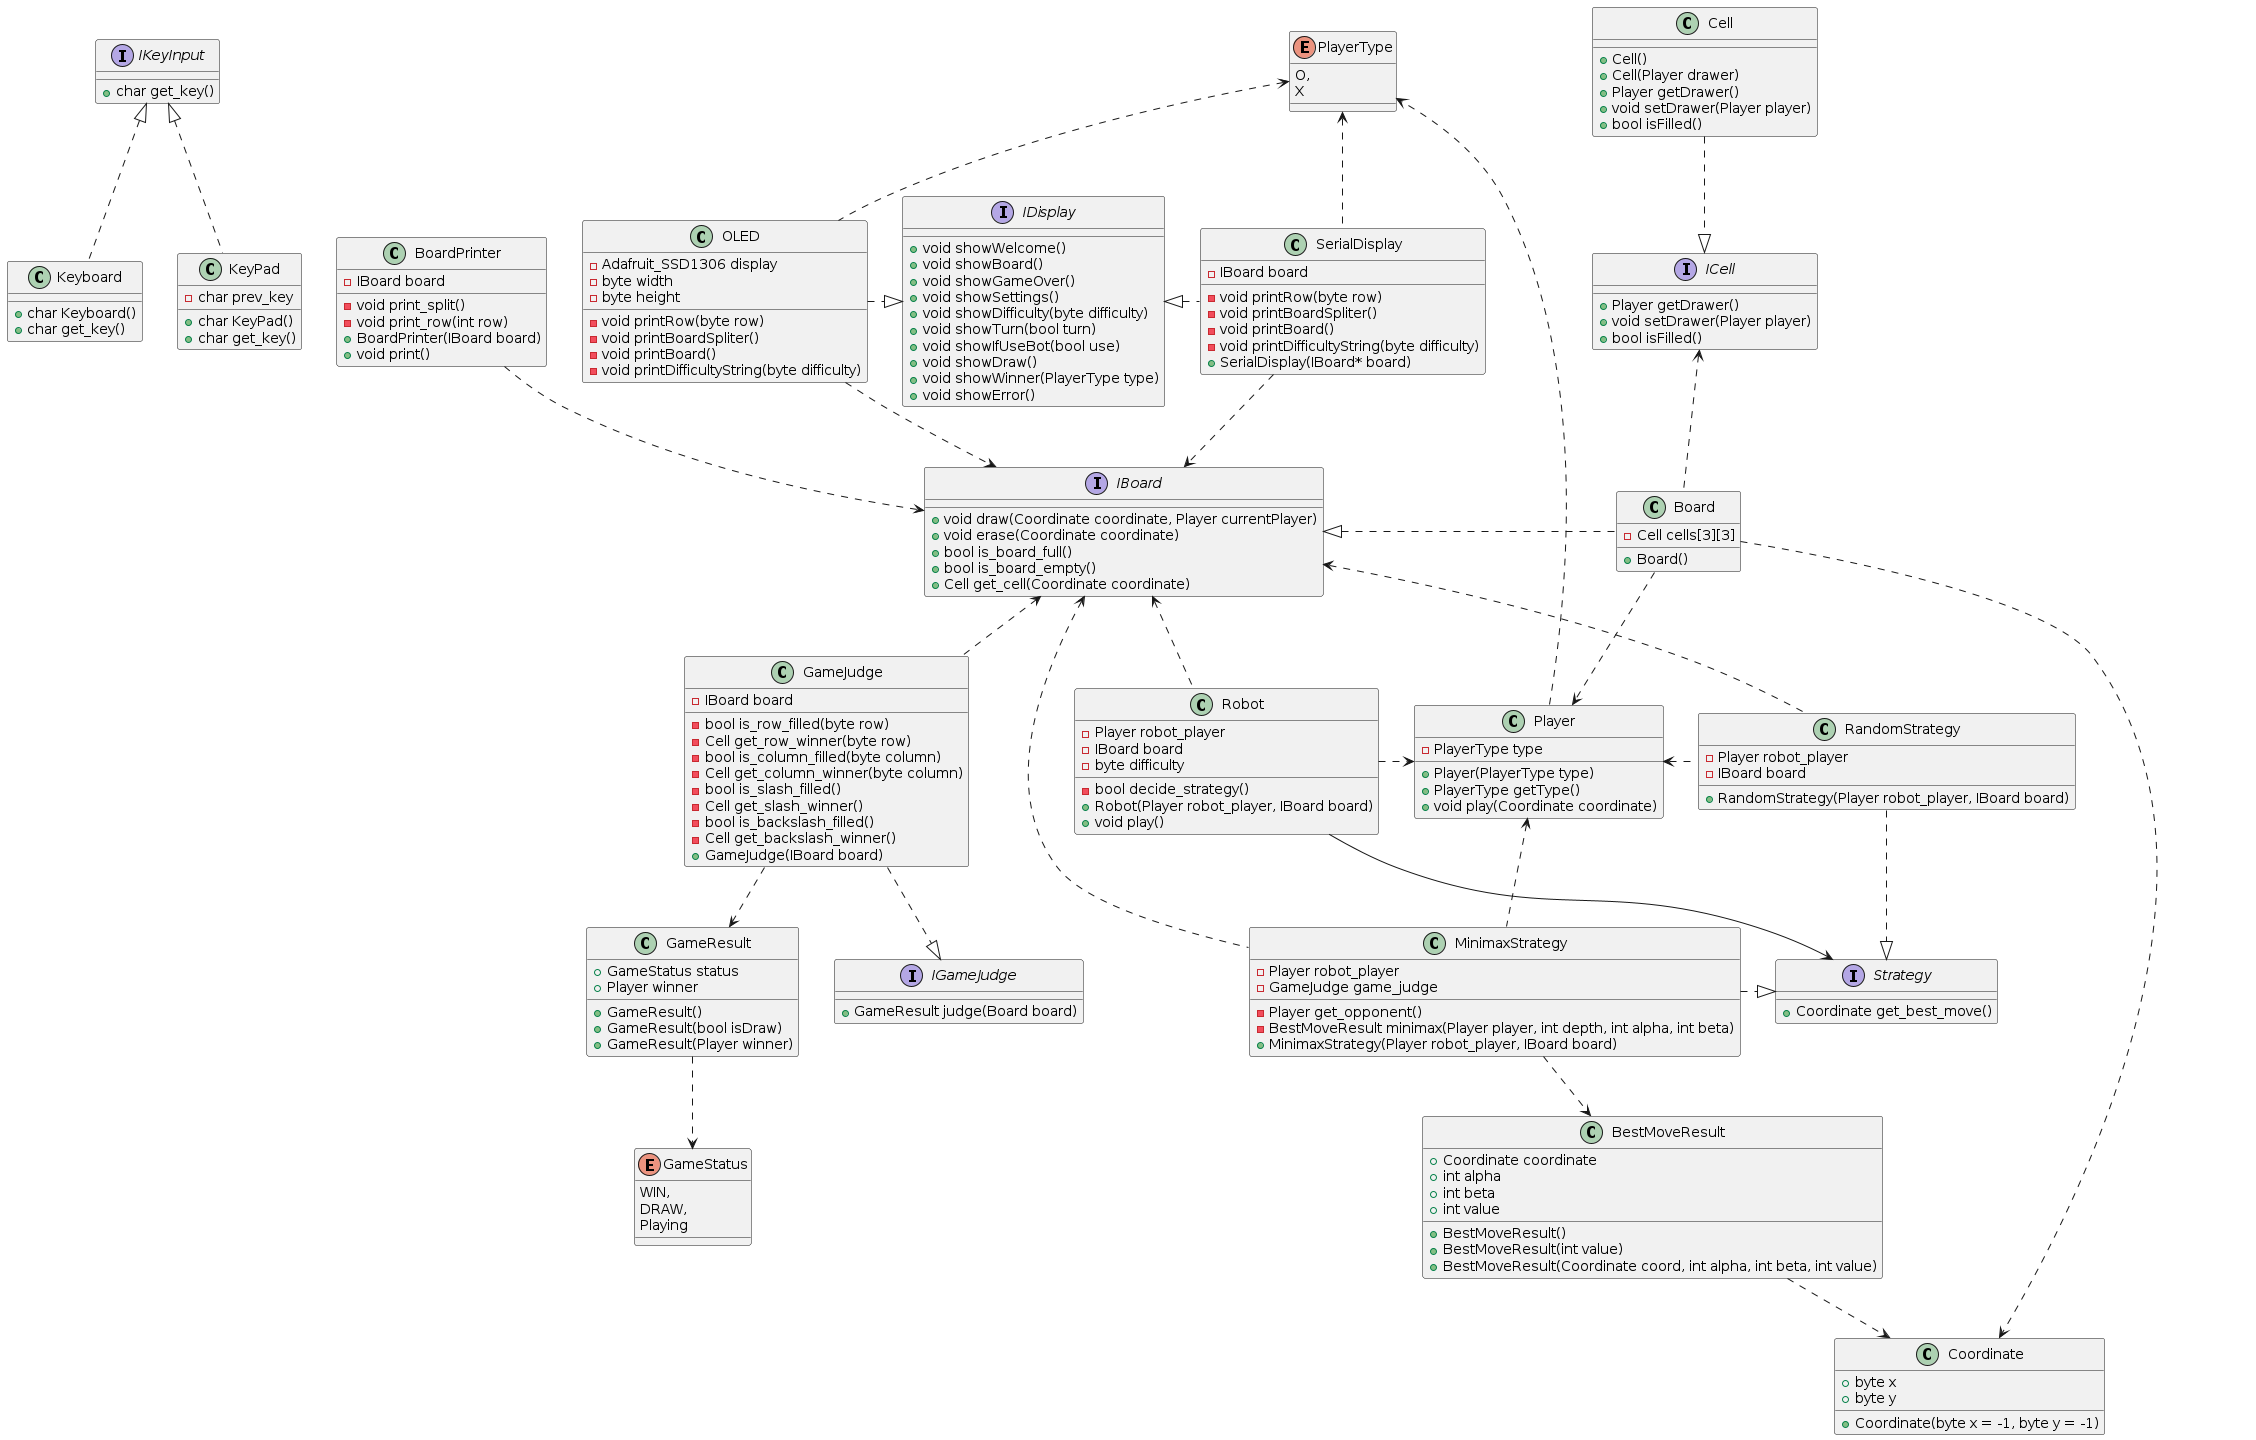

The diagram above was rendered by PlantUML. Its source (embedded in the PNG):
@startuml

interface ICell {
	+Player getDrawer()
	+void setDrawer(Player player)
	+bool isFilled()
}

class Cell {
	+Cell()
	+Cell(Player drawer)
	+Player getDrawer()
	+void setDrawer(Player player)
	+bool isFilled()
}

interface IBoard {
	+void draw(Coordinate coordinate, Player currentPlayer)
	+void erase(Coordinate coordinate)
	+bool is_board_full()
	+bool is_board_empty()
	+Cell get_cell(Coordinate coordinate)
}

class Board {
	-Cell cells[3][3]
	+Board()
}

class BoardPrinter {
	-IBoard board
	-void print_split()
	-void print_row(int row)
	+BoardPrinter(IBoard board)
	+void print()
}

enum GameStatus {
	WIN,
	DRAW,
	Playing
}

class GameResult {
	+GameStatus status
	+Player winner
	+GameResult()
	+GameResult(bool isDraw)
	+GameResult(Player winner)
}

interface IGameJudge {
	+GameResult judge(Board board)
}

class GameJudge {
	-IBoard board
	-bool is_row_filled(byte row)
	-Cell get_row_winner(byte row)
	-bool is_column_filled(byte column)
	-Cell get_column_winner(byte column)
	-bool is_slash_filled()
	-Cell get_slash_winner()
	-bool is_backslash_filled()
	-Cell get_backslash_winner()
	+GameJudge(IBoard board)
}

class Coordinate {
	+byte x
	+byte y
	+Coordinate(byte x = -1, byte y = -1)
}

enum PlayerType {
	O,
	X
}

class Player {
	-PlayerType type
	+Player(PlayerType type)
	+PlayerType getType()
	+void play(Coordinate coordinate)
}

class BestMoveResult {
	+Coordinate coordinate
	+int alpha
	+int beta
	+int value
	+BestMoveResult()
	+BestMoveResult(int value)
	+BestMoveResult(Coordinate coord, int alpha, int beta, int value)
}

class Robot {
	-Player robot_player
	-IBoard board
	-byte difficulty
	-bool decide_strategy()
	+Robot(Player robot_player, IBoard board)
	+void play()
}

interface Strategy {
	+Coordinate get_best_move()
}

class MinimaxStrategy {
	-Player robot_player
	-GameJudge game_judge
	-Player get_opponent()
	-BestMoveResult minimax(Player player, int depth, int alpha, int beta)
	+MinimaxStrategy(Player robot_player, IBoard board)
}

class RandomStrategy {
	-Player robot_player
	-IBoard board
	+RandomStrategy(Player robot_player, IBoard board)
}

interface IDisplay {
	+void showWelcome()
	+void showBoard()
	+void showGameOver()
	+void showSettings()
	+void showDifficulty(byte difficulty)
	+void showTurn(bool turn)
	+void showIfUseBot(bool use)
	+void showDraw()
	+void showWinner(PlayerType type)
	+void showError()
}

class SerialDisplay {
	-IBoard board
	-void printRow(byte row)
	-void printBoardSpliter()
	-void printBoard()
	-void printDifficultyString(byte difficulty)
	+SerialDisplay(IBoard* board)
}

class OLED {
	-Adafruit_SSD1306 display
	-byte width
	-byte height
	-void printRow(byte row)
	-void printBoardSpliter()
	-void printBoard()
	-void printDifficultyString(byte difficulty)
}

interface IKeyInput {
	+char get_key()
}

class Keyboard {
	+char Keyboard()
	+char get_key()
}

class KeyPad {
	-char prev_key
	+char KeyPad()
	+char get_key()
}

Cell .down.|> ICell

Board .up.> ICell
Board .down.> Coordinate
Board .down.> Player
Board .left.|> IBoard

BoardPrinter ..> IBoard

GameResult ..> GameStatus
GameJudge ..> GameResult
GameJudge ..|> IGameJudge
GameJudge .up.> IBoard

Player .right.> PlayerType

BestMoveResult .down.> Coordinate

MinimaxStrategy .right.|> Strategy
MinimaxStrategy .down.> BestMoveResult
MinimaxStrategy .left.> IBoard
MinimaxStrategy .up.> Player

RandomStrategy ..|> Strategy
RandomStrategy .left.> IBoard
RandomStrategy .left.> Player

Robot .left.> IBoard
Robot --> Strategy
Robot .right.> Player

SerialDisplay .left.|> IDisplay
SerialDisplay .down.> IBoard
SerialDisplay .up.> PlayerType
OLED .right.|> IDisplay
OLED .down.> IBoard
OLED .up.> PlayerType

Keyboard .up.|> IKeyInput
KeyPad .up.|> IKeyInput

@enduml